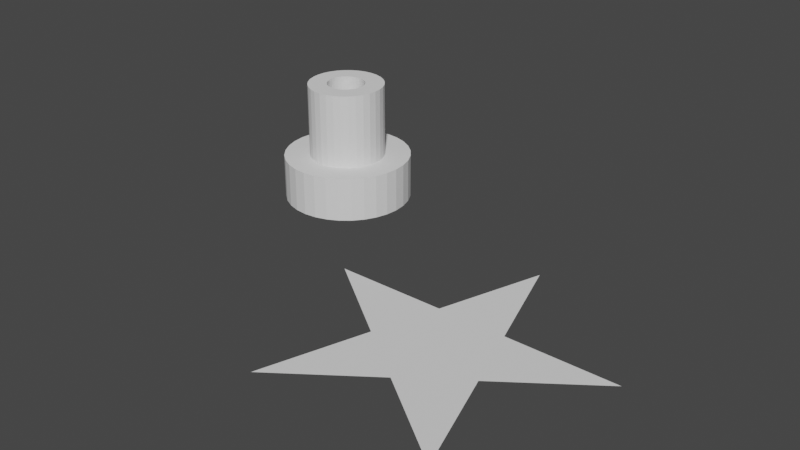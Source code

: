 # Source: taco-mini-nest.blend  (saved by Blender 3.3.6; exported with 4.5.12 LTS)
import bpy
from mathutils import Matrix  # noqa: F401  (used for matrix-valued properties, if any)

bpy.ops.wm.read_factory_settings(use_empty=True)
scene = bpy.context.scene
scene.name = 'Scene'

# ---- collections
col_collection = bpy.data.collections.new('Collection'); scene.collection.children.link(col_collection)

# ---- world
world_world = bpy.data.worlds.new('World'); scene.world = world_world
world_world.use_nodes = True; world_world.node_tree.nodes.clear()
_N = world_world.node_tree.nodes; _L = world_world.node_tree.links
n0 = _N.new('ShaderNodeOutputWorld'); n0.name = 'World Output'; n0.location = (300, 300)
n1 = _N.new('ShaderNodeBackground'); n1.name = 'Background'; n1.location = (10, 300)
n1.inputs[0].default_value = (0.05088, 0.05088, 0.05088, 1.0)
_L.new(n1.outputs[0], n0.inputs[0])
n0.is_active_output = True
world_world.color = (0.05088, 0.05088, 0.05088)
world_world.use_sun_shadow = False
world_world.sun_shadow_jitter_overblur = 0.0

# ---- meshes
me_circle = bpy.data.meshes.new('Circle')
me_circle.from_pydata([(0.0, 1.0, 0.0), (-0.9511, 0.309, 0.0), (-0.5878, -0.809, 0.0), (0.5878, -0.809, 0.0), (0.9511, 0.309, 0.0), (-0.2254, 0.3103, 0.0), (-0.3648, -0.1185, 0.0), (0.0, -0.3835, 0.0), (0.3648, -0.1185, 0.0), (0.2254, 0.3103, 0.0)], [], [(5, 1, 6, 2, 7, 3, 8, 4, 9, 0)])
_uv = me_circle.uv_layers.new(name='UVMap')
_uv.uv.foreach_set('vector', [0.0, 0.0, 0.0, 0.0, 0.0, 0.0, 0.0, 0.0, 0.0, 0.0, 0.0, 0.0, 0.0, 0.0, 0.0, 0.0, 0.0, 0.0, 0.0, 0.0])
me_circle.update()
me_circle_001 = bpy.data.meshes.new('Circle.001')
me_circle_001.from_pydata([(2.526, 1.046, 1.911), (0.158, -0.7945, 1.911), (0.622, 1.502, 1.911), (0.3171, 1.594, 1.911), (0.5728, -0.5728, 0.0), (0.6736, -0.4501, 0.0), (0.0, -0.8101, 0.0), (0.31, 0.7484, 0.0), (0.8101, 0.0, 1.911), (1.352, -0.9031, 1.911), (0.622, -1.502, 0.0), (0.0, -1.625, 1.911), (1.352, 0.9031, 0.0), (1.149, -1.149, 0.0), (1.502, 0.622, 1.911), (0.9031, -1.352, 1.911), (0.9031, 1.352, 0.0), (1.625, 0.0, 0.0), (0.0, -2.734, 0.0), (0.5333, -2.681, 0.0), (0.7945, 0.158, 0.0), (1.519, -2.273, 1.911), (-0.6736, 0.4501, 0.0), (0.6736, 0.4501, 1.911), (2.526, -1.046, 0.0), (-0.5728, 0.5728, 1.911), (-0.158, 0.7945, 1.911), (0.5728, 0.5728, 0.0), (-0.31, -0.7484, 1.911), (-0.4501, -0.6736, 0.0), (0.158, 0.7945, 0.0), (1.046, -2.526, 1.911), (-0.6736, -0.4501, 1.911), (2.681, -0.5333, 1.911), (-0.8101, 0.0, 0.0), (1.502, -0.622, 0.0), (-0.7484, -0.31, 1.911), (-0.7945, -0.158, 1.911), (-0.3171, 1.594, 0.0), (-1.352, -0.9031, 1.911), (-1.519, -2.273, 1.911), (-0.622, -1.502, 1.911), (-2.681, 0.5333, 0.0), (-2.526, 1.046, 0.0), (-2.273, 1.519, 0.0), (-1.625, 0.0, 1.911), (-1.933, 1.933, 0.0), (-1.519, 2.273, 0.0), (2.273, 1.519, 1.911), (-1.046, 2.526, 1.911), (-2.734, 0.0, 0.0), (-1.594, 0.3171, 0.0), (-0.7945, 0.158, 0.0), (-0.7484, 0.31, 0.0), (-0.5728, -0.5728, 0.0), (-0.5333, 2.681, 1.911), (-1.352, 0.9031, 0.0), (-1.149, 1.149, 0.0), (-1.502, 0.622, 1.911), (-0.3171, -1.594, 0.0), (1.933, 1.933, 1.911), (-0.9031, -1.352, 0.0), (-1.149, -1.149, 0.0), (-0.9031, 1.352, 0.0), (-0.31, 0.7484, 1.911), (-1.594, -0.3171, 0.0), (-1.502, -0.622, 1.911), (2.681, 0.5333, 1.911), (-0.622, 1.502, 0.0), (1.046, 2.526, 1.911), (-0.158, -0.7945, 0.0), (-0.4501, 0.6736, 0.0), (-0.5333, -2.681, 1.911), (0.5333, 2.681, 1.911), (-2.526, -1.046, 1.911), (0.0, 2.734, 1.911), (0.31, -0.7484, 0.0), (1.519, 2.273, 0.0), (-2.681, -0.5333, 1.911), (1.149, 1.149, 1.911), (0.7484, -0.31, 1.911), (1.594, 0.3171, 0.0), (0.4501, 0.6736, 1.911), (0.0, 1.625, 1.911), (-1.046, -2.526, 1.911), (0.7484, 0.31, 0.0), (2.734, 0.0, 0.0), (-1.933, -1.933, 0.0), (-2.273, -1.519, 1.911), (0.0, 0.8101, 0.0), (1.594, -0.3171, 0.0), (0.3171, -1.594, 1.911), (0.7945, -0.158, 0.0), (2.273, -1.519, 1.911), (1.933, -1.933, 0.0), (0.4501, -0.6736, 1.911), (0.4501, -0.6736, 0.0), (2.273, -1.519, 0.0), (1.933, -1.933, 1.911), (0.7945, -0.158, 1.911), (1.594, -0.3171, 1.911), (0.3171, -1.594, 0.0), (0.0, 0.8101, 1.911), (-2.273, -1.519, 0.0), (-1.933, -1.933, 1.911), (2.734, 0.0, 1.911), (-1.046, -2.526, 0.0), (0.0, 1.625, 0.0), (0.7484, 0.31, 1.911), (0.4501, 0.6736, 0.0), (0.7484, -0.31, 0.0), (1.149, 1.149, 0.0), (1.594, 0.3171, 1.911), (-2.681, -0.5333, 0.0), (1.519, 2.273, 1.911), (0.0, 2.734, 0.0), (-2.526, -1.046, 0.0), (0.5333, 2.681, 0.0), (0.31, -0.7484, 1.911), (-0.5333, -2.681, 0.0), (1.046, 2.526, 0.0), (-0.4501, 0.6736, 1.911), (2.681, 0.5333, 0.0), (-1.502, -0.622, 0.0), (-0.31, 0.7484, 0.0), (-0.158, -0.7945, 1.911), (-0.622, 1.502, 1.911), (-1.594, -0.3171, 1.911), (-0.9031, 1.352, 1.911), (1.933, 1.933, 0.0), (-1.149, -1.149, 1.911), (-0.9031, -1.352, 1.911), (-0.3171, -1.594, 1.911), (-1.149, 1.149, 1.911), (-1.352, 0.9031, 1.911), (-1.502, 0.622, 0.0), (-0.5728, -0.5728, 1.911), (-0.5333, 2.681, 0.0), (-1.046, 2.526, 0.0), (-0.7484, 0.31, 1.911), (-0.7945, 0.158, 1.911), (-1.594, 0.3171, 1.911), (-2.734, 0.0, 1.911), (-1.519, 2.273, 1.911), (2.273, 1.519, 0.0), (-1.625, 0.0, 0.0), (-1.933, 1.933, 1.911), (-2.273, 1.519, 1.911), (-2.526, 1.046, 1.911), (-0.622, -1.502, 0.0), (-2.681, 0.5333, 1.911), (-0.3171, 1.594, 1.911), (-1.519, -2.273, 0.0), (-1.352, -0.9031, 0.0), (1.502, -0.622, 1.911), (-0.7945, -0.158, 0.0), (-0.7484, -0.31, 0.0), (2.681, -0.5333, 0.0), (-0.6736, -0.4501, 0.0), (-0.8101, 0.0, 1.911), (1.046, -2.526, 0.0), (-0.31, -0.7484, 0.0), (-0.158, 0.7945, 0.0), (0.158, 0.7945, 1.911), (-0.4501, -0.6736, 1.911), (0.5728, 0.5728, 1.911), (-0.5728, 0.5728, 0.0), (2.526, -1.046, 1.911), (-0.6736, 0.4501, 1.911), (0.6736, 0.4501, 0.0), (1.519, -2.273, 0.0), (0.7945, 0.158, 1.911), (0.5333, -2.681, 1.911), (0.0, -2.734, 1.911), (1.625, 0.0, 1.911), (0.9031, -1.352, 0.0), (0.9031, 1.352, 1.911), (1.502, 0.622, 0.0), (1.149, -1.149, 1.911), (0.0, -1.625, 0.0), (1.352, 0.9031, 1.911), (1.352, -0.9031, 0.0), (0.622, -1.502, 1.911), (0.8101, 0.0, 0.0), (0.31, 0.7484, 1.911), (0.0, -0.8101, 1.911), (0.3171, 1.594, 0.0), (0.622, 1.502, 0.0), (0.6736, -0.4501, 1.911), (0.5728, -0.5728, 1.911), (0.158, -0.7945, 0.0), (2.526, 1.046, 0.0), (0.7484, -0.31, 5.095), (0.6736, -0.4501, 5.095), (0.31, -0.7484, 5.095), (0.158, -0.7945, 5.095), (-0.6736, -0.4501, 5.095), (-0.5728, -0.5728, 5.095), (-0.8101, 0.0, 5.095), (-0.7945, 0.158, 5.095), (0.3171, 1.594, 5.095), (0.0, 1.625, 5.095), (0.5728, -0.5728, 5.095), (0.4501, -0.6736, 5.095), (1.625, 0.0, 5.095), (1.594, -0.3171, 5.095), (-0.622, -1.502, 5.095), (-0.3171, -1.594, 5.095), (-0.9031, -1.352, 5.095), (-1.625, 0.0, 5.095), (-1.594, -0.3171, 5.095), (0.0, -1.625, 5.095), (1.149, -1.149, 5.095), (0.9031, -1.352, 5.095), (-0.7484, -0.31, 5.095), (-0.7945, -0.158, 5.095), (0.622, -1.502, 5.095), (0.3171, -1.594, 5.095), (-0.9031, 1.352, 5.095), (-0.622, 1.502, 5.095), (-1.149, 1.149, 5.095), (-1.352, 0.9031, 5.095), (-0.158, -0.7945, 5.095), (0.0, -0.8101, 5.095), (0.158, 0.7945, 5.095), (0.0, 0.8101, 5.095), (-0.4501, -0.6736, 5.095), (-1.502, -0.622, 5.095), (-1.352, -0.9031, 5.095), (0.7945, 0.158, 5.095), (0.7484, 0.31, 5.095), (0.8101, 0.0, 5.095), (-0.3171, 1.594, 5.095), (1.502, -0.622, 5.095), (1.352, -0.9031, 5.095), (-0.5728, 0.5728, 5.095), (-0.4501, 0.6736, 5.095), (1.352, 0.9031, 5.095), (1.149, 1.149, 5.095), (0.9031, 1.352, 5.095), (0.5728, 0.5728, 5.095), (0.4501, 0.6736, 5.095), (-0.31, -0.7484, 5.095), (-0.7484, 0.31, 5.095), (-0.158, 0.7945, 5.095), (0.622, 1.502, 5.095), (-1.149, -1.149, 5.095), (-0.6736, 0.4501, 5.095), (0.31, 0.7484, 5.095), (1.594, 0.3171, 5.095), (-1.594, 0.3171, 5.095), (-0.31, 0.7484, 5.095), (0.7945, -0.158, 5.095), (-1.502, 0.622, 5.095), (0.6736, 0.4501, 5.095), (1.502, 0.622, 5.095)], [], [(18, 179, 101, 10, 175, 13, 181, 35, 90, 17, 86, 157, 24, 97, 94, 170, 160, 19), (6, 190, 76, 96, 4, 5, 110, 92, 183, 17, 90, 35, 181, 13, 175, 10, 101, 179), (18, 119, 106, 152, 87, 103, 116, 113, 50, 145, 65, 123, 153, 62, 61, 149, 59, 179), (6, 179, 59, 149, 61, 62, 153, 123, 65, 145, 34, 155, 156, 158, 54, 29, 161, 70), (89, 107, 38, 68, 63, 57, 56, 135, 51, 145, 34, 52, 53, 22, 166, 71, 124, 162), (115, 137, 138, 47, 46, 44, 43, 42, 50, 145, 51, 135, 56, 57, 63, 68, 38, 107), (89, 30, 7, 109, 27, 169, 85, 20, 183, 17, 81, 177, 12, 111, 16, 187, 186, 107), (115, 107, 186, 187, 16, 111, 12, 177, 81, 17, 86, 122, 191, 144, 129, 77, 120, 117), (77, 129, 60, 114), (191, 122, 67, 0), (71, 166, 25, 121), (113, 116, 74, 78), (47, 138, 49, 143), (122, 86, 105, 67), (50, 42, 150, 142), (92, 110, 80, 99), (161, 29, 164, 28), (138, 137, 55, 49), (155, 34, 159, 37), (129, 144, 48, 60), (137, 115, 75, 55), (152, 106, 84, 40), (144, 191, 0, 48), (117, 120, 69, 73), (18, 19, 172, 173), (24, 157, 33, 167), (119, 18, 173, 72), (116, 103, 88, 74), (109, 7, 184, 82), (4, 96, 95, 189), (106, 119, 72, 84), (19, 160, 31, 172), (27, 109, 82, 165), (20, 85, 108, 171), (157, 86, 105, 33), (94, 97, 93, 98), (183, 20, 171, 8), (103, 87, 104, 88), (166, 22, 168, 25), (162, 124, 64, 26), (87, 152, 40, 104), (6, 70, 125, 185), (169, 27, 165, 23), (30, 89, 102, 163), (160, 170, 21, 31), (190, 6, 185, 1), (29, 54, 136, 164), (115, 117, 73, 75), (96, 76, 118, 95), (53, 52, 140, 139), (5, 4, 189, 188), (158, 156, 36, 32), (156, 155, 37, 36), (85, 169, 23, 108), (89, 162, 26, 102), (50, 113, 78, 142), (124, 71, 121, 64), (170, 94, 98, 21), (7, 30, 163, 184), (110, 5, 188, 80), (46, 47, 143, 146), (97, 24, 167, 93), (44, 46, 146, 147), (70, 161, 28, 125), (183, 92, 99, 8), (22, 53, 139, 168), (76, 190, 1, 118), (43, 44, 147, 148), (54, 158, 32, 136), (120, 77, 114, 69), (52, 34, 159, 140), (42, 43, 148, 150), (75, 73, 69, 114, 60, 48, 0, 67, 105, 174, 112, 14, 180, 79, 176, 2, 3, 83), (8, 99, 252, 231), (75, 83, 151, 126, 128, 133, 134, 58, 141, 45, 142, 150, 148, 147, 146, 143, 49, 55), (126, 151, 232, 219), (2, 176, 239, 245), (173, 11, 132, 41, 131, 130, 39, 66, 127, 45, 142, 78, 74, 88, 104, 40, 84, 72), (80, 188, 193, 192), (173, 172, 31, 21, 98, 93, 167, 33, 105, 174, 100, 154, 9, 178, 15, 182, 91, 11), (225, 201, 200, 245, 239, 238, 237, 255, 249, 204, 231, 229, 230, 254, 240, 241, 248, 224), (225, 244, 251, 236, 235, 247, 243, 199, 198, 209, 250, 253, 221, 220, 218, 219, 232, 201), (223, 222, 242, 226, 197, 196, 214, 215, 198, 209, 210, 227, 228, 246, 208, 206, 207, 211), (223, 211, 217, 216, 213, 212, 234, 233, 205, 204, 231, 252, 192, 193, 202, 203, 194, 195), (23, 165, 240, 254), (118, 1, 195, 194), (58, 134, 221, 253), (15, 178, 212, 213), (141, 58, 253, 250), (130, 131, 208, 246), (1, 185, 223, 195), (32, 36, 214, 196), (136, 32, 196, 197), (168, 139, 243, 247), (9, 154, 233, 234), (140, 159, 198, 199), (178, 9, 234, 212), (121, 25, 235, 236), (79, 180, 237, 238), (36, 37, 215, 214), (83, 3, 200, 201), (28, 164, 226, 242), (176, 79, 238, 239), (180, 14, 255, 237), (37, 159, 198, 215), (165, 82, 241, 240), (189, 95, 203, 202), (91, 182, 216, 217), (14, 112, 249, 255), (127, 66, 227, 210), (128, 126, 219, 218), (188, 189, 202, 193), (100, 174, 204, 205), (133, 128, 218, 220), (108, 23, 254, 230), (99, 80, 192, 252), (125, 28, 242, 222), (134, 133, 220, 221), (41, 132, 207, 206), (151, 83, 201, 232), (82, 184, 248, 241), (39, 130, 246, 228), (131, 41, 206, 208), (182, 15, 213, 216), (154, 100, 205, 233), (95, 118, 194, 203), (139, 140, 199, 243), (45, 127, 210, 209), (25, 168, 247, 235), (132, 11, 211, 207), (112, 174, 204, 249), (11, 91, 217, 211), (185, 125, 222, 223), (102, 26, 244, 225), (163, 102, 225, 224), (45, 141, 250, 209), (164, 136, 197, 226), (66, 39, 228, 227), (26, 64, 251, 244), (171, 108, 230, 229), (64, 121, 236, 251), (3, 2, 245, 200), (8, 171, 229, 231), (184, 163, 224, 248)])
_uv = me_circle_001.uv_layers.new(name='UVMap')
_uv.uv.foreach_set('vector', [0.0, 0.0, 0.0, 0.0, 0.0, 0.0, 0.0, 0.0, 0.0, 0.0, 0.0, 0.0, 0.0, 0.0, 0.0, 0.0, 0.0, 0.0, 0.0, 0.0, 0.0, 0.0, 0.0, 0.0, 0.0, 0.0, 0.0, 0.0, 0.0, 0.0, 0.0, 0.0, 0.0, 0.0, 0.0, 0.0, 0.0, 0.0, 0.0, 0.0, 0.0, 0.0, 0.0, 0.0, 0.0, 0.0, 0.0, 0.0, 0.0, 0.0, 0.0, 0.0, 0.0, 0.0, 0.0, 0.0, 0.0, 0.0, 0.0, 0.0, 0.0, 0.0, 0.0, 0.0, 0.0, 0.0, 0.0, 0.0, 0.0, 0.0, 0.0, 0.0, 0.0, 0.0, 0.0, 0.0, 0.0, 0.0, 0.0, 0.0, 0.0, 0.0, 0.0, 0.0, 0.0, 0.0, 0.0, 0.0, 0.0, 0.0, 0.0, 0.0, 0.0, 0.0, 0.0, 0.0, 0.0, 0.0, 0.0, 0.0, 0.0, 0.0, 0.0, 0.0, 0.0, 0.0, 0.0, 0.0, 0.0, 0.0, 0.0, 0.0, 0.0, 0.0, 0.0, 0.0, 0.0, 0.0, 0.0, 0.0, 0.0, 0.0, 0.0, 0.0, 0.0, 0.0, 0.0, 0.0, 0.0, 0.0, 0.0, 0.0, 0.0, 0.0, 0.0, 0.0, 0.0, 0.0, 0.0, 0.0, 0.0, 0.0, 0.0, 0.0, 0.0, 0.0, 0.0, 0.0, 0.0, 0.0, 0.0, 0.0, 0.0, 0.0, 0.0, 0.0, 0.0, 0.0, 0.0, 0.0, 0.0, 0.0, 0.0, 0.0, 0.0, 0.0, 0.0, 0.0, 0.0, 0.0, 0.0, 0.0, 0.0, 0.0, 0.0, 0.0, 0.0, 0.0, 0.0, 0.0, 0.0, 0.0, 0.0, 0.0, 0.0, 0.0, 0.0, 0.0, 0.0, 0.0, 0.0, 0.0, 0.0, 0.0, 0.0, 0.0, 0.0, 0.0, 0.0, 0.0, 0.0, 0.0, 0.0, 0.0, 0.0, 0.0, 0.0, 0.0, 0.0, 0.0, 0.0, 0.0, 0.0, 0.0, 0.0, 0.0, 0.0, 0.0, 0.0, 0.0, 0.0, 0.0, 0.0, 0.0, 0.0, 0.0, 0.0, 0.0, 0.0, 0.0, 0.0, 0.0, 0.0, 0.0, 0.0, 0.0, 0.0, 0.0, 0.0, 0.0, 0.0, 0.0, 0.0, 0.0, 0.0, 0.0, 0.0, 0.0, 0.0, 0.0, 0.0, 0.0, 0.0, 0.0, 0.0, 0.0, 0.0, 0.0, 0.0, 0.0, 0.0, 0.0, 0.0, 0.0, 0.0, 0.0, 0.0, 0.0, 0.0, 0.0, 0.0, 0.0, 0.0, 0.0, 0.0, 0.0, 0.0, 0.0, 0.0, 0.0, 0.0, 0.0, 0.0, 0.0, 0.0, 0.0, 0.0, 0.0, 0.0, 0.0, 0.0, 0.0, 0.0, 0.0, 0.0, 0.0, 0.0, 0.0, 0.0, 0.0, 0.0, 0.0, 0.0, 0.0, 0.0, 0.0, 0.0, 0.0, 0.0, 0.0, 0.0, 0.0, 0.0, 0.0, 0.0, 0.0, 0.0, 0.0, 0.0, 0.0, 0.0, 0.0, 0.0, 0.0, 0.0, 0.0, 0.0, 0.0, 0.0, 0.0, 0.0, 0.0, 0.0, 0.0, 0.0, 0.0, 0.0, 0.0, 0.0, 0.0, 0.0, 0.0, 0.0, 0.0, 0.0, 0.0, 0.0, 0.0, 0.0, 0.0, 0.0, 0.0, 0.0, 0.0, 0.0, 0.0, 0.0, 0.0, 0.0, 0.0, 0.0, 0.0, 0.0, 0.0, 0.0, 0.0, 0.0, 0.0, 0.0, 0.0, 0.0, 0.0, 0.0, 0.0, 0.0, 0.0, 0.0, 0.0, 0.0, 0.0, 0.0, 0.0, 0.0, 0.0, 0.0, 0.0, 0.0, 0.0, 0.0, 0.0, 0.0, 0.0, 0.0, 0.0, 0.0, 0.0, 0.0, 0.0, 0.0, 0.0, 0.0, 0.0, 0.0, 0.0, 0.0, 0.0, 0.0, 0.0, 0.0, 0.0, 0.0, 0.0, 0.0, 0.0, 0.0, 0.0, 0.0, 0.0, 0.0, 0.0, 0.0, 0.0, 0.0, 0.0, 0.0, 0.0, 0.0, 0.0, 0.0, 0.0, 0.0, 0.0, 0.0, 0.0, 0.0, 0.0, 0.0, 0.0, 0.0, 0.0, 0.0, 0.0, 0.0, 0.0, 0.0, 0.0, 0.0, 0.0, 0.0, 0.0, 0.0, 0.0, 0.0, 0.0, 0.0, 0.0, 0.0, 0.0, 0.0, 0.0, 0.0, 0.0, 0.0, 0.0, 0.0, 0.0, 0.0, 0.0, 0.0, 0.0, 0.0, 0.0, 0.0, 0.0, 0.0, 0.0, 0.0, 0.0, 0.0, 0.0, 0.0, 0.0, 0.0, 0.0, 0.0, 0.0, 0.0, 0.0, 0.0, 0.0, 0.0, 0.0, 0.0, 0.0, 0.0, 0.0, 0.0, 0.0, 0.0, 0.0, 0.0, 0.0, 0.0, 0.0, 0.0, 0.0, 0.0, 0.0, 0.0, 0.0, 0.0, 0.0, 0.0, 0.0, 0.0, 0.0, 0.0, 0.0, 0.0, 0.0, 0.0, 0.0, 0.0, 0.0, 0.0, 0.0, 0.0, 0.0, 0.0, 0.0, 0.0, 0.0, 0.0, 0.0, 0.0, 0.0, 0.0, 0.0, 0.0, 0.0, 0.0, 0.0, 0.0, 0.0, 0.0, 0.0, 0.0, 0.0, 0.0, 0.0, 0.0, 0.0, 0.0, 0.0, 0.0, 0.0, 0.0, 0.0, 0.0, 0.0, 0.0, 0.0, 0.0, 0.0, 0.0, 0.0, 0.0, 0.0, 0.0, 0.0, 0.0, 0.0, 0.0, 0.0, 0.0, 0.0, 0.0, 0.0, 0.0, 0.0, 0.0, 0.0, 0.0, 0.0, 0.0, 0.0, 0.0, 0.0, 0.0, 0.0, 0.0, 0.0, 0.0, 0.0, 0.0, 0.0, 0.0, 0.0, 0.0, 0.0, 0.0, 0.0, 0.0, 0.0, 0.0, 0.0, 0.0, 0.0, 0.0, 0.0, 0.0, 0.0, 0.0, 0.0, 0.0, 0.0, 0.0, 0.0, 0.0, 0.0, 0.0, 0.0, 0.0, 0.0, 0.0, 0.0, 0.0, 0.0, 0.0, 0.0, 0.0, 0.0, 0.0, 0.0, 0.0, 0.0, 0.0, 0.0, 0.0, 0.0, 0.0, 0.0, 0.0, 0.0, 0.0, 0.0, 0.0, 0.0, 0.0, 0.0, 0.0, 0.0, 0.0, 0.0, 0.0, 0.0, 0.0, 0.0, 0.0, 0.0, 0.0, 0.0, 0.0, 0.0, 0.0, 0.0, 0.0, 0.0, 0.0, 0.0, 0.0, 0.0, 0.0, 0.0, 0.0, 0.0, 0.0, 0.0, 0.0, 0.0, 0.0, 0.0, 0.0, 0.0, 0.0, 0.0, 0.0, 0.0, 0.0, 0.0, 0.0, 0.0, 0.0, 0.0, 0.0, 0.0, 0.0, 0.0, 0.0, 0.0, 0.0, 0.0, 0.0, 0.0, 0.0, 0.0, 0.0, 0.0, 0.0, 0.0, 0.0, 0.0, 0.0, 0.0, 0.0, 0.0, 0.0, 0.0, 0.0, 0.0, 0.0, 0.0, 0.0, 0.0, 0.0, 0.0, 0.0, 0.0, 0.0, 0.0, 0.0, 0.0, 0.0, 0.0, 0.0, 0.0, 0.0, 0.0, 0.0, 0.0, 0.0, 0.0, 0.0, 0.0, 0.0, 0.0, 0.0, 0.0, 0.0, 0.0, 0.0, 0.0, 0.0, 0.0, 0.0, 0.0, 0.0, 0.0, 0.0, 0.0, 0.0, 0.0, 0.0, 0.0, 0.0, 0.0, 0.0, 0.0, 0.0, 0.0, 0.0, 0.0, 0.0, 0.0, 0.0, 0.0, 0.0, 0.0, 0.0, 0.0, 0.0, 0.0, 0.0, 0.0, 0.0, 0.0, 0.0, 0.0, 0.0, 0.0, 0.0, 0.0, 0.0, 0.0, 0.0, 0.0, 0.0, 0.0, 0.0, 0.0, 0.0, 0.0, 0.0, 0.0, 0.0, 0.0, 0.0, 0.0, 0.0, 0.0, 0.0, 0.0, 0.0, 0.0, 0.0, 0.0, 0.0, 0.0, 0.0, 0.0, 0.0, 0.0, 0.0, 0.0, 0.0, 0.0, 0.0, 0.0, 0.0, 0.0, 0.0, 0.0, 0.0, 0.0, 0.0, 0.0, 0.0, 0.0, 0.0, 0.0, 0.0, 0.0, 0.0, 0.0, 0.0, 0.0, 0.0, 0.0, 0.0, 0.0, 0.0, 0.0, 0.0, 0.0, 0.0, 0.0, 0.0, 0.0, 0.0, 0.0, 0.0, 0.0, 0.0, 0.0, 0.0, 0.0, 0.0, 0.0, 0.0, 0.0, 0.0, 0.0, 0.0, 0.0, 0.0, 0.0, 0.0, 0.0, 0.0, 0.0, 0.0, 0.0, 0.0, 0.0, 0.0, 0.0, 0.0, 0.0, 0.0, 0.0, 0.0, 0.0, 0.0, 0.0, 0.0, 0.0, 0.0, 0.0, 0.0, 0.0, 0.0, 0.0, 0.0, 0.0, 0.0, 0.0, 0.0, 0.0, 0.0, 0.0, 0.0, 0.0, 0.0, 0.0, 0.0, 0.0, 0.0, 0.0, 0.0, 0.0, 0.0, 0.0, 0.0, 0.0, 0.0, 0.0, 0.0, 0.0, 0.0, 0.0, 0.0, 0.0, 0.0, 0.0, 0.0, 0.0, 0.0, 0.0, 0.0, 0.0, 0.0, 0.0, 0.0, 0.0, 0.0, 0.0, 0.0, 0.0, 0.0, 0.0, 0.0, 0.0, 0.0, 0.0, 0.0, 0.0, 0.0, 0.0, 0.0, 0.0, 0.0, 0.0, 0.0, 0.0, 0.0, 0.0, 0.0, 0.0, 0.0, 0.0, 0.0, 0.0, 0.0, 0.0, 0.0, 0.0, 0.0, 0.0, 0.0, 0.0, 0.0, 0.0, 0.0, 0.0, 0.0, 0.0, 0.0, 0.0, 0.0, 0.0, 0.0, 0.0, 0.0, 0.0, 0.0, 0.0, 0.0, 0.0, 0.0, 0.0, 0.0, 0.0, 0.0, 0.0, 0.0, 0.0, 0.0, 0.0, 0.0, 0.0, 0.0, 0.0, 0.0, 0.0, 0.0, 0.0, 0.0, 0.0, 0.0, 0.0, 0.0, 0.0, 0.0, 0.0, 0.0, 0.0, 0.0, 0.0, 0.0, 0.0, 0.0, 0.0, 0.0, 0.0, 0.0, 0.0, 0.0, 0.0, 0.0, 0.0, 0.0, 0.0, 0.0, 0.0, 0.0, 0.0, 0.0, 0.0, 0.0, 0.0, 0.0, 0.0, 0.0, 0.0, 0.0, 0.0, 0.0, 0.0, 0.0, 0.0, 0.0, 0.0, 0.0, 0.0, 0.0, 0.0, 0.0, 0.0, 0.0, 0.0, 0.0, 0.0, 0.0, 0.0, 0.0, 0.0, 0.0, 0.0, 0.0, 0.0, 0.0, 0.0, 0.0, 0.0, 0.0, 0.0, 0.0, 0.0, 0.0, 0.0, 0.0, 0.0, 0.0, 0.0, 0.0, 0.0, 0.0, 0.0, 0.0, 0.0, 0.0, 0.0, 0.0, 0.0, 0.0, 0.0, 0.0, 0.0, 0.0, 0.0, 0.0, 0.0, 0.0, 0.0, 0.0, 0.0, 0.0, 0.0, 0.0, 0.0, 0.0, 0.0, 0.0, 0.0, 0.0, 0.0, 0.0, 0.0, 0.0, 0.0, 0.0, 0.0, 0.0, 0.0, 0.0, 0.0, 0.0, 0.0, 0.0, 0.0, 0.0, 0.0, 0.0, 0.0, 0.0, 0.0, 0.0, 0.0, 0.0, 0.0, 0.0, 0.0, 0.0, 0.0, 0.0, 0.0, 0.0, 0.0, 0.0, 0.0, 0.0, 0.0, 0.0, 0.0, 0.0, 0.0, 0.0, 0.0, 0.0, 0.0, 0.0, 0.0, 0.0, 0.0, 0.0, 0.0, 0.0, 0.0, 0.0, 0.0, 0.0, 0.0, 0.0, 0.0, 0.0, 0.0, 0.0, 0.0, 0.0, 0.0, 0.0, 0.0, 0.0, 0.0, 0.0, 0.0, 0.0, 0.0, 0.0, 0.0, 0.0, 0.0, 0.0, 0.0, 0.0, 0.0, 0.0, 0.0, 0.0, 0.0, 0.0, 0.0, 0.0, 0.0, 0.0, 0.0, 0.0, 0.0, 0.0, 0.0, 0.0, 0.0, 0.0, 0.0, 0.0, 0.0, 0.0, 0.0, 0.0, 0.0, 0.0, 0.0, 0.0, 0.0, 0.0, 0.0, 0.0, 0.0, 0.0, 0.0, 0.0, 0.0, 0.0, 0.0, 0.0, 0.0, 0.0, 0.0, 0.0, 0.0, 0.0, 0.0, 0.0, 0.0, 0.0, 0.0, 0.0, 0.0, 0.0, 0.0, 0.0, 0.0, 0.0, 0.0, 0.0, 0.0, 0.0, 0.0, 0.0, 0.0, 0.0, 0.0, 0.0, 0.0, 0.0, 0.0, 0.0, 0.0, 0.0, 0.0, 0.0, 0.0, 0.0, 0.0, 0.0, 0.0, 0.0, 0.0, 0.0, 0.0, 0.0, 0.0, 0.0, 0.0, 0.0, 0.0, 0.0, 0.0, 0.0, 0.0, 0.0, 0.0, 0.0, 0.0, 0.0, 0.0, 0.0, 0.0, 0.0, 0.0, 0.0, 0.0, 0.0, 0.0, 0.0, 0.0, 0.0, 0.0, 0.0, 0.0, 0.0, 0.0, 0.0, 0.0, 0.0, 0.0, 0.0, 0.0, 0.0, 0.0, 0.0, 0.0, 0.0, 0.0, 0.0, 0.0, 0.0, 0.0, 0.0, 0.0, 0.0, 0.0, 0.0, 0.0, 0.0, 0.0, 0.0, 0.0, 0.0, 0.0, 0.0, 0.0, 0.0, 0.0, 0.0, 0.0, 0.0, 0.0, 0.0, 0.0, 0.0, 0.0, 0.0, 0.0, 0.0, 0.0, 0.0, 0.0, 0.0, 0.0, 0.0, 0.0, 0.0, 0.0, 0.0, 0.0, 0.0, 0.0, 0.0, 0.0, 0.0, 0.0, 0.0, 0.0, 0.0, 0.0, 0.0, 0.0, 0.0, 0.0, 0.0, 0.0, 0.0, 0.0, 0.0, 0.0, 0.0, 0.0, 0.0, 0.0, 0.0, 0.0, 0.0, 0.0, 0.0, 0.0, 0.0, 0.0, 0.0, 0.0, 0.0, 0.0, 0.0, 0.0, 0.0, 0.0, 0.0, 0.0, 0.0, 0.0, 0.0, 0.0, 0.0, 0.0, 0.0, 0.0, 0.0, 0.0, 0.0, 0.0, 0.0, 0.0, 0.0, 0.0, 0.0, 0.0, 0.0, 0.0, 0.0, 0.0, 0.0, 0.0, 0.0, 0.0, 0.0, 0.0, 0.0, 0.0, 0.0, 0.0, 0.0, 0.0, 0.0, 0.0, 0.0, 0.0, 0.0, 0.0, 0.0, 0.0, 0.0, 0.0, 0.0, 0.0, 0.0, 0.0, 0.0, 0.0, 0.0, 0.0, 0.0, 0.0, 0.0, 0.0, 0.0, 0.0, 0.0, 0.0, 0.0, 0.0, 0.0, 0.0, 0.0, 0.0, 0.0, 0.0, 0.0, 0.0, 0.0, 0.0, 0.0, 0.0, 0.0, 0.0, 0.0, 0.0, 0.0, 0.0, 0.0, 0.0, 0.0, 0.0, 0.0, 0.0, 0.0, 0.0, 0.0, 0.0, 0.0, 0.0, 0.0, 0.0, 0.0, 0.0, 0.0, 0.0, 0.0, 0.0, 0.0, 0.0, 0.0, 0.0, 0.0, 0.0, 0.0, 0.0, 0.0, 0.0, 0.0, 0.0, 0.0, 0.0, 0.0, 0.0, 0.0, 0.0, 0.0, 0.0, 0.0, 0.0, 0.0, 0.0, 0.0, 0.0, 0.0, 0.0, 0.0, 0.0, 0.0, 0.0, 0.0, 0.0, 0.0, 0.0, 0.0, 0.0, 0.0, 0.0, 0.0, 0.0, 0.0, 0.0, 0.0, 0.0, 0.0, 0.0, 0.0, 0.0, 0.0, 0.0, 0.0, 0.0, 0.0, 0.0, 0.0, 0.0, 0.0, 0.0, 0.0, 0.0, 0.0, 0.0, 0.0, 0.0, 0.0, 0.0, 0.0, 0.0, 0.0, 0.0, 0.0, 0.0, 0.0, 0.0, 0.0, 0.0, 0.0, 0.0, 0.0, 0.0])
me_circle_001.update()

# ---- objects
ob_circle = bpy.data.objects.new('Circle', me_circle)
ob_circle_001 = bpy.data.objects.new('Circle.001', me_circle_001)

# ---- transforms, parenting, visibility, modifiers, constraints
ob_circle.location = (-0.6, 0.0, 0.0)
ob_circle_001.location = (-2.25, 1.118, 0.0)
ob_circle_001.scale = (0.157, 0.157, 0.157)

# ---- collection membership
col_collection.objects.link(ob_circle)
col_collection.objects.link(ob_circle_001)

# ---- scene / render settings (as saved in the file)
scene.frame_start = 1; scene.frame_end = 250; scene.frame_set(4)
scene.render.engine = 'BLENDER_EEVEE_NEXT'
scene.cycles.sampling_pattern = 'TABULATED_SOBOL'
scene.cycles.use_light_tree = False
scene.view_settings.view_transform = 'Filmic'
scene.unit_settings.scale_length = 0.01
bpy.context.view_layer.update()

# ---- added for rendering (the .blend has no active camera and no usable light): camera, sun
cam_auto = bpy.data.cameras.new('AutoCamera')
cam_auto.lens = 50.0
cam_auto.sensor_width = 36.0
cam_auto.clip_end = 1000.0
ob_auto_camera = bpy.data.objects.new('AutoCamera', cam_auto)
scene.collection.objects.link(ob_auto_camera)
ob_auto_camera.location = (2.4636, -3.98397, 3.302)
ob_auto_camera.rotation_euler = (1.09748, -7.21219e-08, 0.694738)
scene.camera = ob_auto_camera
light_auto_sun = bpy.data.lights.new('AutoSun', 'SUN')
light_auto_sun.energy = 3.0
light_auto_sun.angle = 0.0523599
ob_auto_sun = bpy.data.objects.new('AutoSun', light_auto_sun)
scene.collection.objects.link(ob_auto_sun)
ob_auto_sun.rotation_euler = (0.872665, 0.174533, 0.523599)
bpy.context.view_layer.update()
